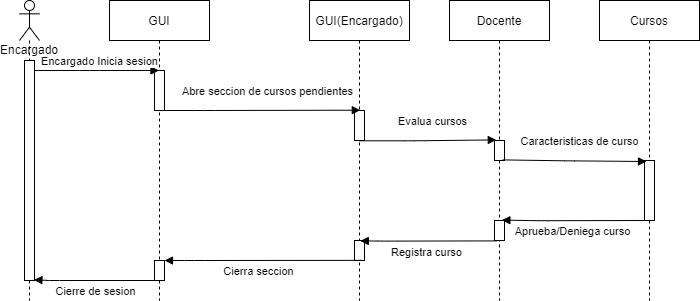

The diagram above was exported from draw.io. Its source (the exported page's mxGraphModel, read from the mxfile embedded in the PNG):
<mxGraphModel dx="734" dy="575" grid="1" gridSize="10" guides="1" tooltips="1" connect="1" arrows="1" fold="1" page="1" pageScale="1" pageWidth="827" pageHeight="1169" background="#ffffff" math="0" shadow="0">
  <root>
    <mxCell id="0" />
    <mxCell id="1" parent="0" />
    <mxCell id="2" value="GUI" style="shape=umlLifeline;perimeter=lifelinePerimeter;whiteSpace=wrap;html=1;container=1;collapsible=0;recursiveResize=0;outlineConnect=0;" vertex="1" parent="1">
      <mxGeometry x="120" y="20" width="100" height="300" as="geometry" />
    </mxCell>
    <mxCell id="3" value="" style="html=1;points=[];perimeter=orthogonalPerimeter;" vertex="1" parent="2">
      <mxGeometry x="45" y="70" width="10" height="40" as="geometry" />
    </mxCell>
    <mxCell id="4" value="" style="html=1;points=[];perimeter=orthogonalPerimeter;" vertex="1" parent="2">
      <mxGeometry x="45" y="260" width="10" height="20" as="geometry" />
    </mxCell>
    <mxCell id="5" value="Encargado" style="shape=umlLifeline;participant=umlActor;perimeter=lifelinePerimeter;whiteSpace=wrap;html=1;container=1;collapsible=0;recursiveResize=0;verticalAlign=top;spacingTop=36;outlineConnect=0;" vertex="1" parent="1">
      <mxGeometry x="30" y="20" width="20" height="300" as="geometry" />
    </mxCell>
    <mxCell id="6" value="" style="html=1;points=[];perimeter=orthogonalPerimeter;" vertex="1" parent="5">
      <mxGeometry x="5" y="60" width="10" height="220" as="geometry" />
    </mxCell>
    <mxCell id="7" value="GUI(Encargado)" style="shape=umlLifeline;perimeter=lifelinePerimeter;whiteSpace=wrap;html=1;container=1;collapsible=0;recursiveResize=0;outlineConnect=0;" vertex="1" parent="1">
      <mxGeometry x="320" y="20" width="100" height="300" as="geometry" />
    </mxCell>
    <mxCell id="8" value="" style="html=1;points=[];perimeter=orthogonalPerimeter;" vertex="1" parent="7">
      <mxGeometry x="45" y="110" width="10" height="30" as="geometry" />
    </mxCell>
    <mxCell id="9" value="" style="html=1;points=[];perimeter=orthogonalPerimeter;" vertex="1" parent="7">
      <mxGeometry x="45" y="240" width="10" height="20" as="geometry" />
    </mxCell>
    <mxCell id="10" value="Cursos" style="shape=umlLifeline;perimeter=lifelinePerimeter;whiteSpace=wrap;html=1;container=1;collapsible=0;recursiveResize=0;outlineConnect=0;" vertex="1" parent="1">
      <mxGeometry x="610" y="20" width="100" height="300" as="geometry" />
    </mxCell>
    <mxCell id="11" value="" style="html=1;points=[];perimeter=orthogonalPerimeter;" vertex="1" parent="10">
      <mxGeometry x="45" y="160" width="10" height="60" as="geometry" />
    </mxCell>
    <mxCell id="12" value="Encargado Inicia sesion" style="html=1;verticalAlign=bottom;endArrow=block;" edge="1" parent="1" source="6" target="2">
      <mxGeometry x="0.0442" width="80" relative="1" as="geometry">
        <mxPoint x="50" y="90" as="sourcePoint" />
        <mxPoint x="170" y="170" as="targetPoint" />
        <Array as="points">
          <mxPoint x="100" y="90" />
        </Array>
        <mxPoint as="offset" />
      </mxGeometry>
    </mxCell>
    <mxCell id="13" value="Abre seccion de cursos pendientes" style="html=1;verticalAlign=bottom;endArrow=block;entryX=0.58;entryY=-0.01;entryDx=0;entryDy=0;entryPerimeter=0;" edge="1" parent="1" target="8">
      <mxGeometry x="0.0709" y="10" width="80" relative="1" as="geometry">
        <mxPoint x="170" y="130" as="sourcePoint" />
        <mxPoint x="274.5" y="130" as="targetPoint" />
        <Array as="points">
          <mxPoint x="215" y="130" />
        </Array>
        <mxPoint as="offset" />
      </mxGeometry>
    </mxCell>
    <mxCell id="16" value="Cierra seccion" style="html=1;verticalAlign=bottom;endArrow=none;endFill=0;startArrow=block;startFill=1;entryX=0.66;entryY=0.993;entryDx=0;entryDy=0;entryPerimeter=0;" edge="1" parent="1" source="4" target="9">
      <mxGeometry x="-0.0393" y="-20" width="80" relative="1" as="geometry">
        <mxPoint x="180" y="270" as="sourcePoint" />
        <mxPoint x="319" y="270" as="targetPoint" />
        <Array as="points">
          <mxPoint x="205" y="280" />
        </Array>
        <mxPoint as="offset" />
      </mxGeometry>
    </mxCell>
    <mxCell id="17" value="Cierre de sesion" style="html=1;verticalAlign=bottom;endArrow=none;endFill=0;startArrow=block;startFill=1;exitX=0.94;exitY=0.997;exitDx=0;exitDy=0;exitPerimeter=0;" edge="1" parent="1" source="6">
      <mxGeometry x="-0.0393" y="-20" width="80" relative="1" as="geometry">
        <mxPoint x="50" y="300" as="sourcePoint" />
        <mxPoint x="174" y="300" as="targetPoint" />
        <Array as="points">
          <mxPoint x="60" y="300" />
        </Array>
        <mxPoint as="offset" />
      </mxGeometry>
    </mxCell>
    <mxCell id="19" value="Docente" style="shape=umlLifeline;perimeter=lifelinePerimeter;whiteSpace=wrap;html=1;container=1;collapsible=0;recursiveResize=0;outlineConnect=0;" vertex="1" parent="1">
      <mxGeometry x="460" y="20" width="100" height="300" as="geometry" />
    </mxCell>
    <mxCell id="20" value="" style="html=1;points=[];perimeter=orthogonalPerimeter;" vertex="1" parent="19">
      <mxGeometry x="45" y="140" width="10" height="20" as="geometry" />
    </mxCell>
    <mxCell id="21" value="" style="html=1;points=[];perimeter=orthogonalPerimeter;" vertex="1" parent="19">
      <mxGeometry x="45" y="220" width="10" height="20" as="geometry" />
    </mxCell>
    <mxCell id="22" value="Evalua cursos" style="html=1;verticalAlign=bottom;endArrow=block;entryX=0.18;entryY=-0.03;entryDx=0;entryDy=0;entryPerimeter=0;" edge="1" parent="1" source="7" target="20">
      <mxGeometry x="0.0709" y="10" width="80" relative="1" as="geometry">
        <mxPoint x="380" y="160.3" as="sourcePoint" />
        <mxPoint x="580.8" y="160.00000000000006" as="targetPoint" />
        <Array as="points">
          <mxPoint x="425" y="160.3" />
        </Array>
        <mxPoint as="offset" />
      </mxGeometry>
    </mxCell>
    <mxCell id="24" value="Caracteristicas de curso" style="html=1;verticalAlign=bottom;endArrow=block;exitX=0.82;exitY=0.97;exitDx=0;exitDy=0;exitPerimeter=0;" edge="1" parent="1" source="20">
      <mxGeometry x="0.0709" y="10" width="80" relative="1" as="geometry">
        <mxPoint x="530" y="180.3" as="sourcePoint" />
        <mxPoint x="657" y="181" as="targetPoint" />
        <Array as="points">
          <mxPoint x="575" y="180.3" />
        </Array>
        <mxPoint as="offset" />
      </mxGeometry>
    </mxCell>
    <mxCell id="25" value="Aprueba/Deniega curso" style="html=1;verticalAlign=bottom;endArrow=none;endFill=0;startArrow=block;startFill=1;entryX=0.5;entryY=1;entryDx=0;entryDy=0;entryPerimeter=0;exitX=0.74;exitY=-0.02;exitDx=0;exitDy=0;exitPerimeter=0;" edge="1" parent="1" source="21" target="11">
      <mxGeometry x="-0.0393" y="-20" width="80" relative="1" as="geometry">
        <mxPoint x="520" y="240.21" as="sourcePoint" />
        <mxPoint x="716.5999999999999" y="239.99999999999997" as="targetPoint" />
        <Array as="points">
          <mxPoint x="550" y="240.21" />
        </Array>
        <mxPoint as="offset" />
      </mxGeometry>
    </mxCell>
    <mxCell id="26" value="Registra curso" style="html=1;verticalAlign=bottom;endArrow=none;endFill=0;startArrow=block;startFill=1;entryX=0.5;entryY=1;entryDx=0;entryDy=0;entryPerimeter=0;exitX=0.58;exitY=0.02;exitDx=0;exitDy=0;exitPerimeter=0;" edge="1" parent="1" source="9">
      <mxGeometry x="-0.0393" y="-20" width="80" relative="1" as="geometry">
        <mxPoint x="380" y="260" as="sourcePoint" />
        <mxPoint x="507.6" y="260.4" as="targetPoint" />
        <Array as="points">
          <mxPoint x="397.6" y="260.61" />
        </Array>
        <mxPoint as="offset" />
      </mxGeometry>
    </mxCell>
  </root>
</mxGraphModel>